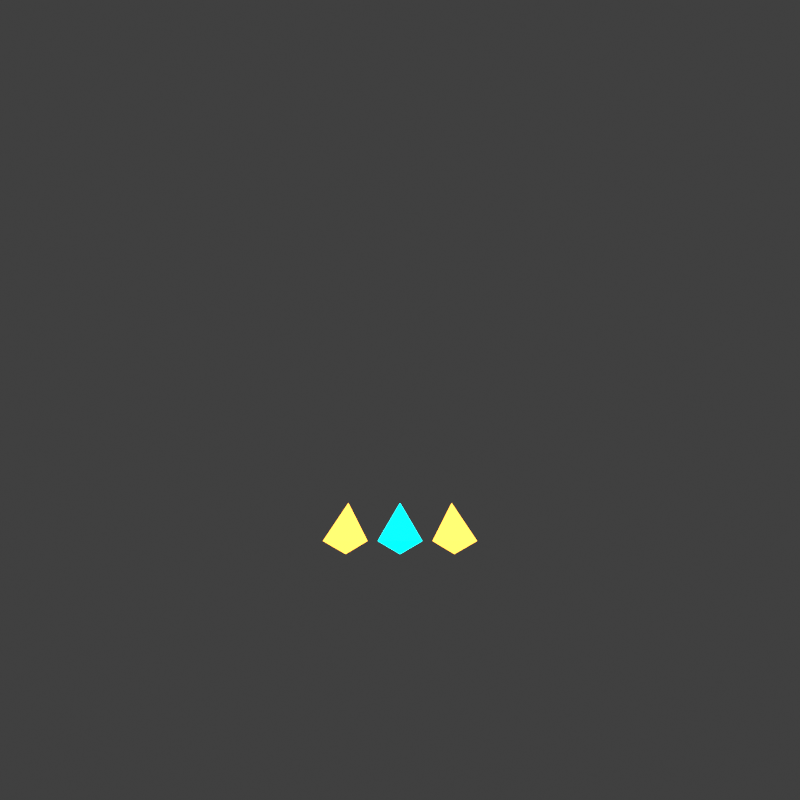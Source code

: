 # Source: tri_burst_cannon.blend  (saved by Blender 4.0.36; exported with 4.5.12 LTS)
import bpy
from mathutils import Matrix  # noqa: F401  (used for matrix-valued properties, if any)

bpy.ops.wm.read_factory_settings(use_empty=True)
scene = bpy.context.scene
scene.name = 'Scene'

# ---- collections
col_collection = bpy.data.collections.new('Collection'); scene.collection.children.link(col_collection)

# ---- materials (node trees are filled in below, after node groups)
mat_orangeneontube_readabilityboost_025 = bpy.data.materials.new('OrangeNeonTube_ReadabilityBoost.025')
mat_orangeneontube_readabilityboost_025.use_transparent_shadow = False
mat_cyanneontube_readabilityboost_025 = bpy.data.materials.new('CyanNeonTube_ReadabilityBoost.025')
mat_cyanneontube_readabilityboost_025.use_transparent_shadow = False

# ---- material node trees
mat_orangeneontube_readabilityboost_025.use_nodes = True; mat_orangeneontube_readabilityboost_025.node_tree.nodes.clear()
_N = mat_orangeneontube_readabilityboost_025.node_tree.nodes; _L = mat_orangeneontube_readabilityboost_025.node_tree.links
n0 = _N.new('ShaderNodeBsdfPrincipled'); n0.name = 'Principled BSDF'; n0.location = (10, 300)
n0.inputs[0].default_value = (1.0, 0.38, 0.04, 1.0)
n0.inputs[2].default_value = 0.16
n0.inputs[3].default_value = 1.45
n0.inputs[27].default_value = (1.0, 0.38, 0.04, 1.0)
n0.inputs[28].default_value = 4.15
n1 = _N.new('ShaderNodeOutputMaterial'); n1.name = 'Material Output'; n1.location = (300, 300)
_L.new(n0.outputs[0], n1.inputs[0])
n1.is_active_output = True
mat_cyanneontube_readabilityboost_025.use_nodes = True; mat_cyanneontube_readabilityboost_025.node_tree.nodes.clear()
_N = mat_cyanneontube_readabilityboost_025.node_tree.nodes; _L = mat_cyanneontube_readabilityboost_025.node_tree.links
n0 = _N.new('ShaderNodeBsdfPrincipled'); n0.name = 'Principled BSDF'; n0.location = (10, 300)
n0.inputs[0].default_value = (0.0, 0.92, 1.0, 1.0)
n0.inputs[2].default_value = 0.16
n0.inputs[3].default_value = 1.45
n0.inputs[27].default_value = (0.0, 0.92, 1.0, 1.0)
n0.inputs[28].default_value = 4.4
n1 = _N.new('ShaderNodeOutputMaterial'); n1.name = 'Material Output'; n1.location = (300, 300)
_L.new(n0.outputs[0], n1.inputs[0])
n1.is_active_output = True

# ---- world
world_world = bpy.data.worlds.new('World'); scene.world = world_world
world_world.use_nodes = True; world_world.node_tree.nodes.clear()
_N = world_world.node_tree.nodes; _L = world_world.node_tree.links
n0 = _N.new('ShaderNodeOutputWorld'); n0.name = 'World Output'; n0.location = (300, 300)
n1 = _N.new('ShaderNodeBackground'); n1.name = 'Background'; n1.location = (10, 300)
n1.inputs[0].default_value = (0.05088, 0.05088, 0.05088, 1.0)
_L.new(n1.outputs[0], n0.inputs[0])
n0.is_active_output = True
world_world.color = (0.05088, 0.05088, 0.05088)
world_world.use_sun_shadow = False
world_world.sun_shadow_jitter_overblur = 0.0

# ---- cameras
cam_camera_026 = bpy.data.cameras.new('Camera.026')

# ---- lights
light_area_025 = bpy.data.lights.new('Area.025', 'AREA')
light_area_025.transmission_factor = 0.0
light_area_025.energy = 180.0
light_area_025.shadow_maximum_resolution = 0.006
light_area_025.use_absolute_resolution = True
light_area_025.size = 5.0
light_area_025.size_y = 1.0

# ---- meshes
me_triburstbolt0mesh = bpy.data.meshes.new('TriBurstBolt0Mesh')
me_triburstbolt0mesh.from_pydata([(0.0, 0.25, 0.0), (-0.2, -0.13, 0.13), (0.2, -0.13, 0.13), (0.0, -0.13, -0.19)], [], [(0, 1, 2), (0, 2, 3), (0, 3, 1), (1, 3, 2)])
me_triburstbolt0mesh.materials.append(mat_orangeneontube_readabilityboost_025)
me_triburstbolt0mesh.update()
me_triburstbolt1mesh = bpy.data.meshes.new('TriBurstBolt1Mesh')
me_triburstbolt1mesh.from_pydata([(0.0, 0.25, 0.0), (-0.2, -0.13, 0.13), (0.2, -0.13, 0.13), (0.0, -0.13, -0.19)], [], [(0, 1, 2), (0, 2, 3), (0, 3, 1), (1, 3, 2)])
me_triburstbolt1mesh.materials.append(mat_cyanneontube_readabilityboost_025)
me_triburstbolt1mesh.update()
me_triburstbolt2mesh = bpy.data.meshes.new('TriBurstBolt2Mesh')
me_triburstbolt2mesh.from_pydata([(0.0, 0.25, 0.0), (-0.2, -0.13, 0.13), (0.2, -0.13, 0.13), (0.0, -0.13, -0.19)], [], [(0, 1, 2), (0, 2, 3), (0, 3, 1), (1, 3, 2)])
me_triburstbolt2mesh.materials.append(mat_orangeneontube_readabilityboost_025)
me_triburstbolt2mesh.update()

# ---- objects
ob_triburstbolt0 = bpy.data.objects.new('TriBurstBolt0', me_triburstbolt0mesh)
ob_triburstbolt1 = bpy.data.objects.new('TriBurstBolt1', me_triburstbolt1mesh)
ob_triburstbolt2 = bpy.data.objects.new('TriBurstBolt2', me_triburstbolt2mesh)
ob_softtoparealight = bpy.data.objects.new('SoftTopAreaLight', light_area_025)
ob_camera = bpy.data.objects.new('Camera', cam_camera_026)
ob_assetroot_tri_burst_cannon = bpy.data.objects.new('AssetRoot_tri_burst_cannon', None)

# ---- transforms, parenting, visibility, modifiers, constraints
ob_triburstbolt0.parent = ob_assetroot_tri_burst_cannon
ob_triburstbolt0.location = (-0.3584, 0.0, 0.0224)
ob_triburstbolt0.scale = (0.728, 1.288, 0.336)
ob_triburstbolt1.parent = ob_assetroot_tri_burst_cannon
ob_triburstbolt1.location = (0.0, 0.0, 0.0224)
ob_triburstbolt1.scale = (0.728, 1.288, 0.336)
ob_triburstbolt2.parent = ob_assetroot_tri_burst_cannon
ob_triburstbolt2.location = (0.3584, 0.0, 0.0224)
ob_triburstbolt2.scale = (0.728, 1.288, 0.336)
ob_softtoparealight.parent = ob_assetroot_tri_burst_cannon
ob_softtoparealight.location = (0.0, -4.0, 5.0)
ob_camera.parent = ob_assetroot_tri_burst_cannon
ob_camera.location = (0.0, -6.0, 4.5)
ob_camera.rotation_euler = (1.047, 0.0, 0.0)
ob_assetroot_tri_burst_cannon.location = (0.0, 0.0, 0.0)

# ---- collection membership
col_collection.objects.link(ob_triburstbolt0)
col_collection.objects.link(ob_triburstbolt1)
col_collection.objects.link(ob_triburstbolt2)
col_collection.objects.link(ob_softtoparealight)
col_collection.objects.link(ob_camera)
col_collection.objects.link(ob_assetroot_tri_burst_cannon)

# ---- scene / render settings (as saved in the file)
scene.camera = ob_camera
scene.frame_start = 1; scene.frame_end = 250; scene.frame_set(1)
scene.render.engine = 'BLENDER_EEVEE_NEXT'
scene.render.resolution_x = 512
scene.render.resolution_y = 512
scene.render.film_transparent = True
scene.cycles.sampling_pattern = 'TABULATED_SOBOL'
scene.view_settings.look = 'Medium High Contrast'
scene.view_settings.view_transform = 'Standard'
bpy.context.view_layer.update()
